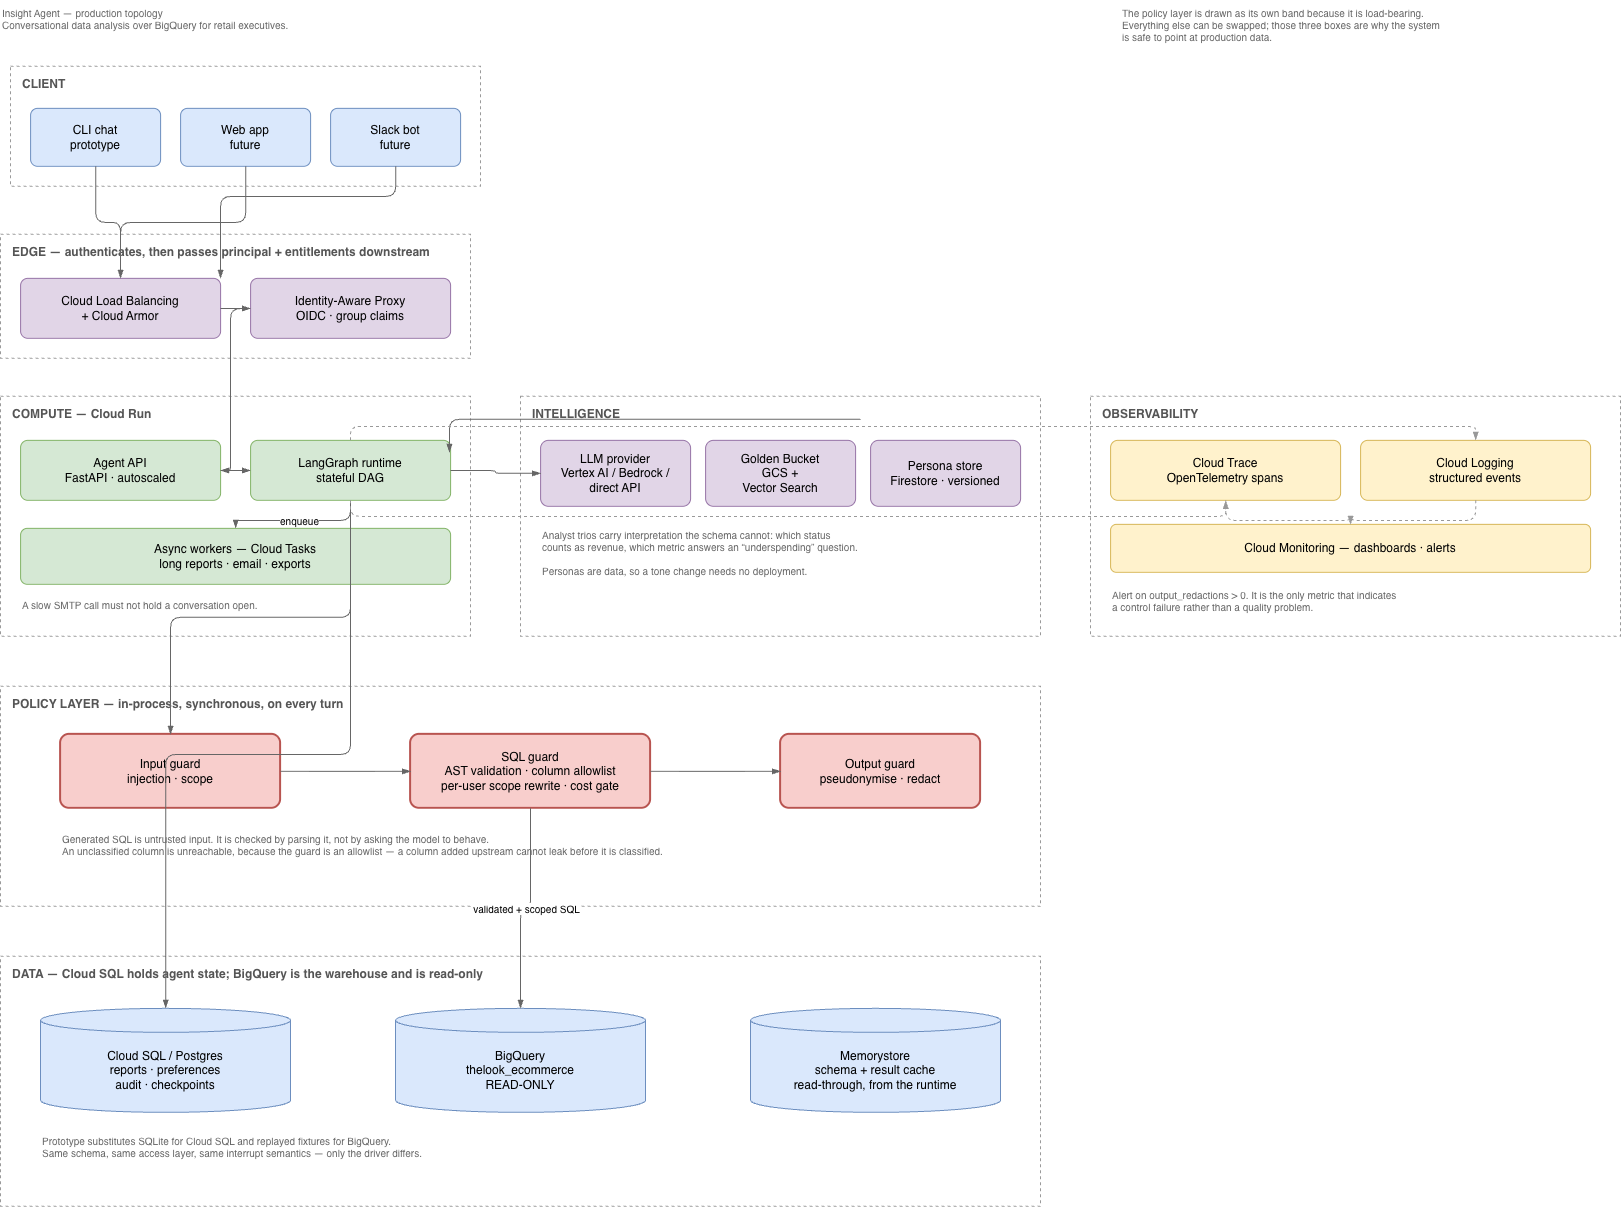

The diagram above was exported from draw.io. Its source (the exported page's mxGraphModel, read from the mxfile embedded in the PNG):
<mxGraphModel dx="2236" dy="1329" grid="1" gridSize="10" guides="1" tooltips="1" connect="1" arrows="1" fold="1" page="1" pageScale="1" pageWidth="1740" pageHeight="1320" math="0" shadow="0">
  <root>
    <mxCell id="0" />
    <mxCell id="1" parent="0" />
    <mxCell id="n1" parent="1" style="text;html=1;strokeColor=none;fillColor=none;align=left;verticalAlign=top;whiteSpace=wrap;fontSize=10;fontColor=#666666;" value="Insight Agent — production topology&lt;br&gt;Conversational data analysis over BigQuery for retail executives." vertex="1">
      <mxGeometry height="44" width="660" x="60" y="24" as="geometry" />
    </mxCell>
    <mxCell id="n2" parent="1" style="text;html=1;strokeColor=none;fillColor=none;align=left;verticalAlign=top;whiteSpace=wrap;fontSize=10;fontColor=#666666;" value="The policy layer is drawn as its own band because it is load-bearing.&lt;br&gt;Everything else can be swapped; those three boxes are why the system&lt;br&gt;is safe to point at production data." vertex="1">
      <mxGeometry height="60" width="500" x="1180" y="24" as="geometry" />
    </mxCell>
    <mxCell id="g3" parent="1" style="rounded=0;whiteSpace=wrap;html=1;fillColor=none;strokeColor=#9a9a9a;dashed=1;verticalAlign=top;align=left;spacingLeft=10;spacingTop=4;fontSize=12;fontStyle=1;fontColor=#555555;" value="CLIENT" vertex="1">
      <mxGeometry height="120" width="470" x="70" y="90" as="geometry" />
    </mxCell>
    <mxCell id="n4" parent="g3" style="rounded=1;whiteSpace=wrap;html=1;arcSize=12;fontSize=12;fillColor=#dae8fc;strokeColor=#6c8ebf;" value="CLI chat&lt;br&gt;prototype" vertex="1">
      <mxGeometry height="58" width="130" x="20" y="42" as="geometry" />
    </mxCell>
    <mxCell id="n5" parent="g3" style="rounded=1;whiteSpace=wrap;html=1;arcSize=12;fontSize=12;fillColor=#dae8fc;strokeColor=#6c8ebf;" value="Web app&lt;br&gt;future" vertex="1">
      <mxGeometry height="58" width="130" x="170" y="42" as="geometry" />
    </mxCell>
    <mxCell id="n6" parent="g3" style="rounded=1;whiteSpace=wrap;html=1;arcSize=12;fontSize=12;fillColor=#dae8fc;strokeColor=#6c8ebf;" value="Slack bot&lt;br&gt;future" vertex="1">
      <mxGeometry height="58" width="130" x="320" y="42" as="geometry" />
    </mxCell>
    <mxCell id="g7" parent="1" style="rounded=0;whiteSpace=wrap;html=1;fillColor=none;strokeColor=#9a9a9a;dashed=1;verticalAlign=top;align=left;spacingLeft=10;spacingTop=4;fontSize=12;fontStyle=1;fontColor=#555555;" value="EDGE — authenticates, then passes principal + entitlements downstream" vertex="1">
      <mxGeometry height="124" width="470" x="60" y="258" as="geometry" />
    </mxCell>
    <mxCell id="n8" parent="g7" style="rounded=1;whiteSpace=wrap;html=1;arcSize=12;fontSize=12;fillColor=#e1d5e7;strokeColor=#9673a6;" value="Cloud Load Balancing&lt;br&gt;+ Cloud Armor" vertex="1">
      <mxGeometry height="60" width="200" x="20" y="44" as="geometry" />
    </mxCell>
    <mxCell id="n9" parent="g7" style="rounded=1;whiteSpace=wrap;html=1;arcSize=12;fontSize=12;fillColor=#e1d5e7;strokeColor=#9673a6;" value="Identity-Aware Proxy&lt;br&gt;OIDC · group claims" vertex="1">
      <mxGeometry height="60" width="200" x="250" y="44" as="geometry" />
    </mxCell>
    <mxCell id="g10" parent="1" style="rounded=0;whiteSpace=wrap;html=1;fillColor=none;strokeColor=#9a9a9a;dashed=1;verticalAlign=top;align=left;spacingLeft=10;spacingTop=4;fontSize=12;fontStyle=1;fontColor=#555555;" value="COMPUTE — Cloud Run" vertex="1">
      <mxGeometry height="240" width="470" x="60" y="420" as="geometry" />
    </mxCell>
    <mxCell id="n11" parent="g10" style="rounded=1;whiteSpace=wrap;html=1;arcSize=12;fontSize=12;fillColor=#d5e8d4;strokeColor=#82b366;" value="Agent API&lt;br&gt;FastAPI · autoscaled" vertex="1">
      <mxGeometry height="60" width="200" x="20" y="44" as="geometry" />
    </mxCell>
    <mxCell id="n12" parent="g10" style="rounded=1;whiteSpace=wrap;html=1;arcSize=12;fontSize=12;fillColor=#d5e8d4;strokeColor=#82b366;" value="LangGraph runtime&lt;br&gt;stateful DAG" vertex="1">
      <mxGeometry height="60" width="200" x="250" y="44" as="geometry" />
    </mxCell>
    <mxCell id="n13" parent="g10" style="rounded=1;whiteSpace=wrap;html=1;arcSize=12;fontSize=12;fillColor=#d5e8d4;strokeColor=#82b366;" value="Async workers — Cloud Tasks&lt;br&gt;long reports · email · exports" vertex="1">
      <mxGeometry height="56" width="430" x="20" y="132" as="geometry" />
    </mxCell>
    <mxCell id="n14" parent="g10" style="text;html=1;strokeColor=none;fillColor=none;align=left;verticalAlign=top;whiteSpace=wrap;fontSize=10;fontColor=#666666;" value="A slow SMTP call must not hold a conversation open." vertex="1">
      <mxGeometry height="26" width="430" x="20" y="196" as="geometry" />
    </mxCell>
    <mxCell id="g15" parent="1" style="rounded=0;whiteSpace=wrap;html=1;fillColor=none;strokeColor=#9a9a9a;dashed=1;verticalAlign=top;align=left;spacingLeft=10;spacingTop=4;fontSize=12;fontStyle=1;fontColor=#555555;" value="INTELLIGENCE" vertex="1">
      <mxGeometry height="240" width="520" x="580" y="420" as="geometry" />
    </mxCell>
    <mxCell id="n16" parent="g15" style="rounded=1;whiteSpace=wrap;html=1;arcSize=12;fontSize=12;fillColor=#e1d5e7;strokeColor=#9673a6;" value="LLM provider&lt;br&gt;Vertex AI / Bedrock /&lt;br&gt;direct API" vertex="1">
      <mxGeometry height="66" width="150" x="20" y="44" as="geometry" />
    </mxCell>
    <mxCell id="n17" parent="g15" style="rounded=1;whiteSpace=wrap;html=1;arcSize=12;fontSize=12;fillColor=#e1d5e7;strokeColor=#9673a6;" value="Golden Bucket&lt;br&gt;GCS +&lt;br&gt;Vector Search" vertex="1">
      <mxGeometry height="66" width="150" x="185" y="44" as="geometry" />
    </mxCell>
    <mxCell id="n18" parent="g15" style="rounded=1;whiteSpace=wrap;html=1;arcSize=12;fontSize=12;fillColor=#e1d5e7;strokeColor=#9673a6;" value="Persona store&lt;br&gt;Firestore · versioned" vertex="1">
      <mxGeometry height="66" width="150" x="350" y="44" as="geometry" />
    </mxCell>
    <mxCell id="n19" parent="g15" style="text;html=1;strokeColor=none;fillColor=none;align=left;verticalAlign=top;whiteSpace=wrap;fontSize=10;fontColor=#666666;" value="Analyst trios carry interpretation the schema cannot: which status&lt;br&gt;counts as revenue, which metric answers an “underspending” question.&lt;br&gt;&lt;br&gt;Personas are data, so a tone change needs no deployment." vertex="1">
      <mxGeometry height="90" width="480" x="20" y="126" as="geometry" />
    </mxCell>
    <mxCell id="g20" parent="1" style="rounded=0;whiteSpace=wrap;html=1;fillColor=none;strokeColor=#9a9a9a;dashed=1;verticalAlign=top;align=left;spacingLeft=10;spacingTop=4;fontSize=12;fontStyle=1;fontColor=#555555;" value="OBSERVABILITY" vertex="1">
      <mxGeometry height="240" width="530" x="1150" y="420" as="geometry" />
    </mxCell>
    <mxCell id="n21" parent="g20" style="rounded=1;whiteSpace=wrap;html=1;arcSize=12;fontSize=12;fillColor=#fff2cc;strokeColor=#d6b656;" value="Cloud Trace&lt;br&gt;OpenTelemetry spans" vertex="1">
      <mxGeometry height="60" width="230" x="20" y="44" as="geometry" />
    </mxCell>
    <mxCell id="n22" parent="g20" style="rounded=1;whiteSpace=wrap;html=1;arcSize=12;fontSize=12;fillColor=#fff2cc;strokeColor=#d6b656;" value="Cloud Logging&lt;br&gt;structured events" vertex="1">
      <mxGeometry height="60" width="230" x="270" y="44" as="geometry" />
    </mxCell>
    <mxCell id="n23" parent="g20" style="rounded=1;whiteSpace=wrap;html=1;arcSize=12;fontSize=12;fillColor=#fff2cc;strokeColor=#d6b656;" value="Cloud Monitoring — dashboards · alerts" vertex="1">
      <mxGeometry height="48" width="480" x="20" y="128" as="geometry" />
    </mxCell>
    <mxCell id="n24" parent="g20" style="text;html=1;strokeColor=none;fillColor=none;align=left;verticalAlign=top;whiteSpace=wrap;fontSize=10;fontColor=#666666;" value="Alert on output_redactions &gt; 0. It is the only metric that indicates&lt;br&gt;a control failure rather than a quality problem." vertex="1">
      <mxGeometry height="40" width="480" x="20" y="186" as="geometry" />
    </mxCell>
    <mxCell id="g25" parent="1" style="rounded=0;whiteSpace=wrap;html=1;fillColor=none;strokeColor=#9a9a9a;dashed=1;verticalAlign=top;align=left;spacingLeft=10;spacingTop=4;fontSize=12;fontStyle=1;fontColor=#555555;" value="POLICY LAYER — in-process, synchronous, on every turn" vertex="1">
      <mxGeometry height="220" width="1040" x="60" y="710" as="geometry" />
    </mxCell>
    <mxCell id="n26" parent="g25" style="rounded=1;whiteSpace=wrap;html=1;arcSize=12;fontSize=12;fillColor=#f8cecc;strokeColor=#b85450;strokeWidth=2;" value="Input guard&lt;br&gt;injection · scope" vertex="1">
      <mxGeometry height="74" width="220" x="60" y="48" as="geometry" />
    </mxCell>
    <mxCell id="n27" parent="g25" style="rounded=1;whiteSpace=wrap;html=1;arcSize=12;fontSize=12;fillColor=#f8cecc;strokeColor=#b85450;strokeWidth=2;" value="SQL guard&lt;br&gt;AST validation · column allowlist&lt;br&gt;per-user scope rewrite · cost gate" vertex="1">
      <mxGeometry height="74" width="240" x="410" y="48" as="geometry" />
    </mxCell>
    <mxCell id="n28" parent="g25" style="rounded=1;whiteSpace=wrap;html=1;arcSize=12;fontSize=12;fillColor=#f8cecc;strokeColor=#b85450;strokeWidth=2;" value="Output guard&lt;br&gt;pseudonymise · redact" vertex="1">
      <mxGeometry height="74" width="200" x="780" y="48" as="geometry" />
    </mxCell>
    <mxCell id="n29" parent="g25" style="text;html=1;strokeColor=none;fillColor=none;align=left;verticalAlign=top;whiteSpace=wrap;fontSize=10;fontColor=#666666;" value="Generated SQL is untrusted input. It is checked by parsing it, not by asking the model to behave.&lt;br&gt;An unclassified column is unreachable, because the guard is an allowlist — a column added upstream cannot leak before it is classified." vertex="1">
      <mxGeometry height="50" width="920" x="60" y="140" as="geometry" />
    </mxCell>
    <mxCell id="g30" parent="1" style="rounded=0;whiteSpace=wrap;html=1;fillColor=none;strokeColor=#9a9a9a;dashed=1;verticalAlign=top;align=left;spacingLeft=10;spacingTop=4;fontSize=12;fontStyle=1;fontColor=#555555;" value="DATA — Cloud SQL holds agent state; BigQuery is the warehouse and is read-only" vertex="1">
      <mxGeometry height="250" width="1040" x="60" y="980" as="geometry" />
    </mxCell>
    <mxCell id="n31" parent="g30" style="shape=cylinder3;whiteSpace=wrap;html=1;boundedLbl=1;backgroundOutline=1;size=12;fontSize=12;fillColor=#dae8fc;strokeColor=#6c8ebf;" value="Cloud SQL / Postgres&lt;br&gt;reports · preferences&lt;br&gt;audit · checkpoints" vertex="1">
      <mxGeometry height="104" width="250" x="40" y="52" as="geometry" />
    </mxCell>
    <mxCell id="n32" parent="g30" style="shape=cylinder3;whiteSpace=wrap;html=1;boundedLbl=1;backgroundOutline=1;size=12;fontSize=12;fillColor=#dae8fc;strokeColor=#6c8ebf;" value="BigQuery&lt;br&gt;thelook_ecommerce&lt;br&gt;READ-ONLY" vertex="1">
      <mxGeometry height="104" width="250" x="395" y="52" as="geometry" />
    </mxCell>
    <mxCell id="n33" parent="g30" style="shape=cylinder3;whiteSpace=wrap;html=1;boundedLbl=1;backgroundOutline=1;size=12;fontSize=12;fillColor=#dae8fc;strokeColor=#6c8ebf;" value="Memorystore&lt;br&gt;schema + result cache&lt;br&gt;read-through, from the runtime" vertex="1">
      <mxGeometry height="104" width="250" x="750" y="52" as="geometry" />
    </mxCell>
    <mxCell id="n34" parent="g30" style="text;html=1;strokeColor=none;fillColor=none;align=left;verticalAlign=top;whiteSpace=wrap;fontSize=10;fontColor=#666666;" value="Prototype substitutes SQLite for Cloud SQL and replayed fixtures for BigQuery.&lt;br&gt;Same schema, same access layer, same interrupt semantics — only the driver differs." vertex="1">
      <mxGeometry height="44" width="960" x="40" y="172" as="geometry" />
    </mxCell>
    <mxCell id="e35" edge="1" parent="1" source="n4" style="edgeStyle=orthogonalEdgeStyle;rounded=1;html=1;jettySize=auto;orthogonalLoop=1;fontSize=10;endArrow=blockThin;endFill=1;strokeColor=#666666;" target="n8" value="">
      <mxGeometry relative="1" as="geometry" />
    </mxCell>
    <mxCell id="e36" edge="1" parent="1" source="n5" style="edgeStyle=orthogonalEdgeStyle;rounded=1;html=1;jettySize=auto;orthogonalLoop=1;fontSize=10;endArrow=blockThin;endFill=1;strokeColor=#666666;" target="n8" value="">
      <mxGeometry relative="1" as="geometry" />
    </mxCell>
    <mxCell id="e37" edge="1" parent="1" source="n6" style="edgeStyle=orthogonalEdgeStyle;rounded=1;html=1;jettySize=auto;orthogonalLoop=1;fontSize=10;endArrow=blockThin;endFill=1;strokeColor=#666666;" target="n8" value="">
      <mxGeometry relative="1" as="geometry">
        <Array as="points">
          <mxPoint x="455" y="220" />
          <mxPoint x="280" y="220" />
        </Array>
      </mxGeometry>
    </mxCell>
    <mxCell id="e38" edge="1" parent="1" source="n8" style="edgeStyle=orthogonalEdgeStyle;rounded=1;html=1;jettySize=auto;orthogonalLoop=1;fontSize=10;endArrow=blockThin;endFill=1;strokeColor=#666666;" target="n9" value="">
      <mxGeometry relative="1" as="geometry" />
    </mxCell>
    <mxCell id="e39" edge="1" parent="1" source="n9" style="edgeStyle=orthogonalEdgeStyle;rounded=1;html=1;jettySize=auto;orthogonalLoop=1;fontSize=10;endArrow=blockThin;endFill=1;strokeColor=#666666;" target="n11" value="">
      <mxGeometry relative="1" as="geometry">
        <Array as="points">
          <mxPoint x="290" y="332" />
          <mxPoint x="290" y="494" />
        </Array>
      </mxGeometry>
    </mxCell>
    <mxCell id="e40" edge="1" parent="1" source="n11" style="edgeStyle=orthogonalEdgeStyle;rounded=1;html=1;jettySize=auto;orthogonalLoop=1;fontSize=10;endArrow=blockThin;endFill=1;strokeColor=#666666;" target="n12" value="">
      <mxGeometry relative="1" as="geometry" />
    </mxCell>
    <mxCell id="e41" edge="1" parent="1" source="n12" style="edgeStyle=orthogonalEdgeStyle;rounded=1;html=1;jettySize=auto;orthogonalLoop=1;fontSize=10;endArrow=blockThin;endFill=1;strokeColor=#666666;" target="n13" value="enqueue">
      <mxGeometry relative="1" as="geometry" />
    </mxCell>
    <mxCell id="e42" edge="1" parent="1" source="n12" style="edgeStyle=orthogonalEdgeStyle;rounded=1;html=1;jettySize=auto;orthogonalLoop=1;fontSize=10;endArrow=blockThin;endFill=1;strokeColor=#666666;" target="n26" value="">
      <mxGeometry relative="1" as="geometry" />
    </mxCell>
    <mxCell id="e43" edge="1" parent="1" source="n12" style="edgeStyle=orthogonalEdgeStyle;rounded=1;html=1;jettySize=auto;orthogonalLoop=1;fontSize=10;endArrow=blockThin;endFill=1;strokeColor=#666666;" target="n16" value="">
      <mxGeometry relative="1" as="geometry" />
    </mxCell>
    <mxCell id="e45" edge="1" parent="1" style="edgeStyle=orthogonalEdgeStyle;rounded=1;html=1;jettySize=auto;orthogonalLoop=1;fontSize=10;endArrow=blockThin;endFill=1;strokeColor=#666666;entryX=0.994;entryY=0.202;entryDx=0;entryDy=0;entryPerimeter=0;" target="n12" value="">
      <mxGeometry relative="1" as="geometry">
        <mxPoint x="920" y="443" as="sourcePoint" />
        <mxPoint x="500" y="439.9999999999999" as="targetPoint" />
      </mxGeometry>
    </mxCell>
    <mxCell id="e46" edge="1" parent="1" source="n27" style="edgeStyle=orthogonalEdgeStyle;rounded=1;html=1;jettySize=auto;orthogonalLoop=1;fontSize=10;endArrow=blockThin;endFill=1;strokeColor=#666666;" target="n32" value="validated + scoped SQL">
      <mxGeometry relative="1" as="geometry" />
    </mxCell>
    <mxCell id="e47" edge="1" parent="1" source="n26" style="edgeStyle=orthogonalEdgeStyle;rounded=1;html=1;jettySize=auto;orthogonalLoop=1;fontSize=10;endArrow=blockThin;endFill=1;strokeColor=#666666;" target="n27" value="">
      <mxGeometry relative="1" as="geometry" />
    </mxCell>
    <mxCell id="e48" edge="1" parent="1" source="n27" style="edgeStyle=orthogonalEdgeStyle;rounded=1;html=1;jettySize=auto;orthogonalLoop=1;fontSize=10;endArrow=blockThin;endFill=1;strokeColor=#666666;" target="n28" value="">
      <mxGeometry relative="1" as="geometry" />
    </mxCell>
    <mxCell id="e49" edge="1" parent="1" source="n12" style="edgeStyle=orthogonalEdgeStyle;rounded=1;html=1;jettySize=auto;orthogonalLoop=1;fontSize=10;endArrow=blockThin;endFill=1;strokeColor=#666666;" target="n31" value="">
      <mxGeometry relative="1" as="geometry" />
    </mxCell>
    <mxCell id="e50" edge="1" parent="1" source="n12" style="edgeStyle=orthogonalEdgeStyle;rounded=1;html=1;jettySize=auto;orthogonalLoop=1;fontSize=10;endArrow=blockThin;endFill=1;strokeColor=#666666;dashed=1;strokeColor=#999999;" target="n21" value="">
      <mxGeometry relative="1" as="geometry">
        <Array as="points">
          <mxPoint x="410" y="540" />
          <mxPoint x="1285" y="540" />
        </Array>
      </mxGeometry>
    </mxCell>
    <mxCell id="e51" edge="1" parent="1" source="n12" style="edgeStyle=orthogonalEdgeStyle;rounded=1;html=1;jettySize=auto;orthogonalLoop=1;fontSize=10;endArrow=blockThin;endFill=1;strokeColor=#666666;dashed=1;strokeColor=#999999;" target="n22" value="">
      <mxGeometry relative="1" as="geometry">
        <Array as="points">
          <mxPoint x="410" y="450" />
          <mxPoint x="1535" y="450" />
        </Array>
      </mxGeometry>
    </mxCell>
    <mxCell id="e52" edge="1" parent="1" source="n22" style="edgeStyle=orthogonalEdgeStyle;rounded=1;html=1;jettySize=auto;orthogonalLoop=1;fontSize=10;endArrow=blockThin;endFill=1;strokeColor=#666666;dashed=1;strokeColor=#999999;" target="n23" value="">
      <mxGeometry relative="1" as="geometry" />
    </mxCell>
    <mxCell id="e53" edge="1" parent="1" source="n21" style="edgeStyle=orthogonalEdgeStyle;rounded=1;html=1;jettySize=auto;orthogonalLoop=1;fontSize=10;endArrow=blockThin;endFill=1;strokeColor=#666666;dashed=1;strokeColor=#999999;" target="n23" value="">
      <mxGeometry relative="1" as="geometry" />
    </mxCell>
  </root>
</mxGraphModel>